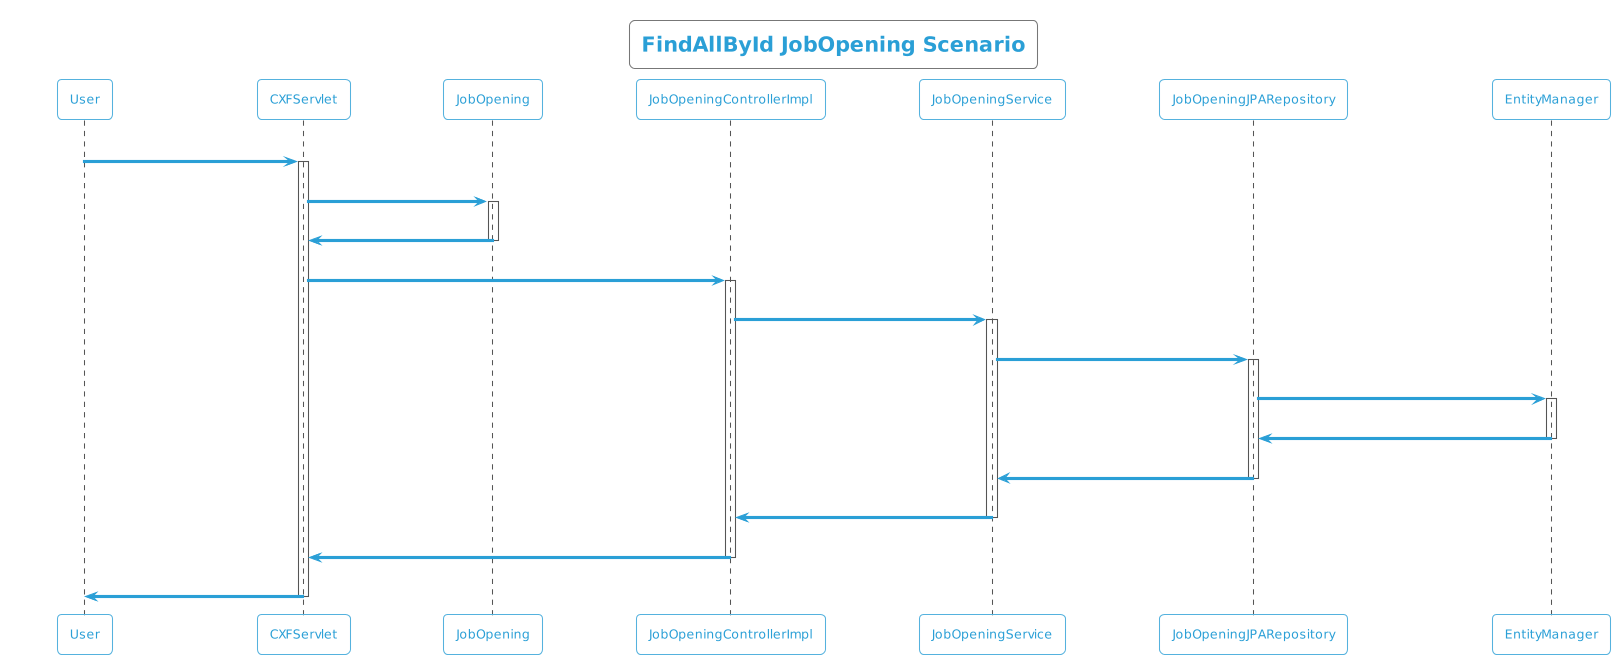

The diagram above was rendered by PlantUML. Its source (embedded in the PNG):
@startuml
!theme cyborg-outline
title FindAllById JobOpening Scenario
participant User
User -> CXFServlet: GET, JobOpening
activate CXFServlet
CXFServlet -> JobOpening: << findAllById >>
activate JobOpening
JobOpening -> CXFServlet: << instance >>
deactivate JobOpening
CXFServlet -> JobOpeningControllerImpl: findAllById(:List<JobOpening> id)
activate JobOpeningControllerImpl
JobOpeningControllerImpl -> JobOpeningService: findAllById(:List<JobOpening> id)
activate JobOpeningService
JobOpeningService -> JobOpeningJPARepository: findAllById(:List<JobOpening> id)
activate JobOpeningJPARepository
JobOpeningJPARepository -> EntityManager: response(:List<JobOpening>findAllById)
activate EntityManager
EntityManager -> JobOpeningJPARepository: << persisted List JobOpening >>
deactivate EntityManager
JobOpeningJPARepository -> JobOpeningService: << persisted List JobOpening >>
deactivate JobOpeningJPARepository
JobOpeningService -> JobOpeningControllerImpl: << persisted List JobOpening >>
deactivate JobOpeningService
JobOpeningControllerImpl -> CXFServlet: << persisted List JobOpening >>
deactivate JobOpeningControllerImpl
CXFServlet -> User: marshalled JobOpening XML
deactivate CXFServlet
@enduml